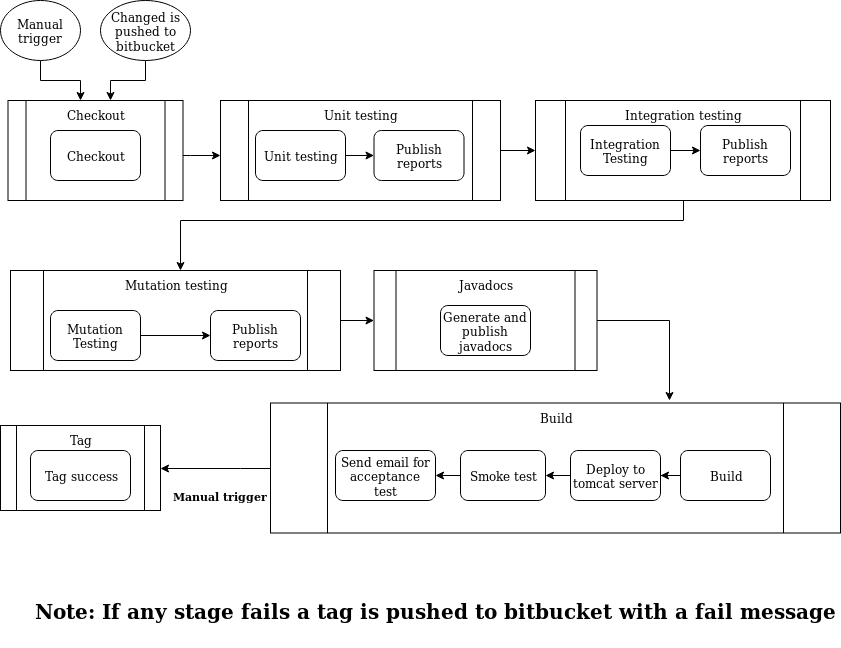

The diagram above was exported from draw.io. Its source (the exported page's mxGraphModel, read from the mxfile embedded in the PNG):
<mxGraphModel dx="1418" dy="776" grid="1" gridSize="10" guides="1" tooltips="1" connect="1" arrows="1" fold="1" page="1" pageScale="1" pageWidth="850" pageHeight="1100" math="0" shadow="0">
  <root>
    <mxCell id="0" />
    <mxCell id="1" parent="0" />
    <mxCell id="NFy65xL-v1--5c4Ajjln-29" value="Tag" style="shape=process;whiteSpace=wrap;html=1;backgroundOutline=1;verticalAlign=top;" vertex="1" parent="1">
      <mxGeometry y="445" width="160" height="85" as="geometry" />
    </mxCell>
    <mxCell id="NFy65xL-v1--5c4Ajjln-30" value="" style="edgeStyle=orthogonalEdgeStyle;rounded=0;orthogonalLoop=1;jettySize=auto;html=1;" edge="1" parent="1" source="NFy65xL-v1--5c4Ajjln-22" target="NFy65xL-v1--5c4Ajjln-29">
      <mxGeometry relative="1" as="geometry">
        <Array as="points">
          <mxPoint x="240" y="488" />
          <mxPoint x="240" y="488" />
        </Array>
      </mxGeometry>
    </mxCell>
    <mxCell id="NFy65xL-v1--5c4Ajjln-22" value="Build" style="shape=process;whiteSpace=wrap;html=1;backgroundOutline=1;verticalAlign=top;" vertex="1" parent="1">
      <mxGeometry x="270" y="422.5" width="570" height="130" as="geometry" />
    </mxCell>
    <mxCell id="NFy65xL-v1--5c4Ajjln-25" value="" style="edgeStyle=orthogonalEdgeStyle;rounded=0;orthogonalLoop=1;jettySize=auto;html=1;" edge="1" parent="1" source="NFy65xL-v1--5c4Ajjln-18">
      <mxGeometry relative="1" as="geometry">
        <mxPoint x="669" y="420" as="targetPoint" />
        <Array as="points">
          <mxPoint x="669" y="340" />
        </Array>
      </mxGeometry>
    </mxCell>
    <mxCell id="NFy65xL-v1--5c4Ajjln-18" value="Javadocs" style="shape=process;whiteSpace=wrap;html=1;backgroundOutline=1;verticalAlign=top;" vertex="1" parent="1">
      <mxGeometry x="373.5" y="290" width="223" height="100" as="geometry" />
    </mxCell>
    <mxCell id="NFy65xL-v1--5c4Ajjln-20" value="" style="edgeStyle=orthogonalEdgeStyle;rounded=0;orthogonalLoop=1;jettySize=auto;html=1;" edge="1" parent="1" source="NFy65xL-v1--5c4Ajjln-12" target="NFy65xL-v1--5c4Ajjln-18">
      <mxGeometry relative="1" as="geometry" />
    </mxCell>
    <mxCell id="NFy65xL-v1--5c4Ajjln-12" value="Mutation testing" style="shape=process;whiteSpace=wrap;html=1;backgroundOutline=1;verticalAlign=top;" vertex="1" parent="1">
      <mxGeometry x="10" y="290" width="330" height="100" as="geometry" />
    </mxCell>
    <mxCell id="NFy65xL-v1--5c4Ajjln-17" value="" style="edgeStyle=orthogonalEdgeStyle;rounded=0;orthogonalLoop=1;jettySize=auto;html=1;" edge="1" parent="1" source="NFy65xL-v1--5c4Ajjln-6" target="NFy65xL-v1--5c4Ajjln-12">
      <mxGeometry relative="1" as="geometry">
        <mxPoint x="180" y="280" as="targetPoint" />
        <Array as="points">
          <mxPoint x="683" y="240" />
          <mxPoint x="180" y="240" />
        </Array>
      </mxGeometry>
    </mxCell>
    <mxCell id="NFy65xL-v1--5c4Ajjln-6" value="Integration testing" style="shape=process;whiteSpace=wrap;html=1;backgroundOutline=1;verticalAlign=top;" vertex="1" parent="1">
      <mxGeometry x="535" y="120" width="295" height="100" as="geometry" />
    </mxCell>
    <mxCell id="NFy65xL-v1--5c4Ajjln-9" value="" style="edgeStyle=orthogonalEdgeStyle;rounded=0;orthogonalLoop=1;jettySize=auto;html=1;" edge="1" parent="1" source="NFy65xL-v1--5c4Ajjln-4" target="NFy65xL-v1--5c4Ajjln-6">
      <mxGeometry relative="1" as="geometry" />
    </mxCell>
    <mxCell id="NFy65xL-v1--5c4Ajjln-4" value="Unit testing" style="shape=process;whiteSpace=wrap;html=1;backgroundOutline=1;verticalAlign=top;" vertex="1" parent="1">
      <mxGeometry x="220" y="120" width="280" height="100" as="geometry" />
    </mxCell>
    <mxCell id="NFy65xL-v1--5c4Ajjln-5" value="" style="edgeStyle=orthogonalEdgeStyle;rounded=0;orthogonalLoop=1;jettySize=auto;html=1;" edge="1" parent="1" source="NFy65xL-v1--5c4Ajjln-3">
      <mxGeometry relative="1" as="geometry">
        <mxPoint x="220" y="175" as="targetPoint" />
        <Array as="points">
          <mxPoint x="190" y="175" />
          <mxPoint x="190" y="175" />
        </Array>
      </mxGeometry>
    </mxCell>
    <mxCell id="NFy65xL-v1--5c4Ajjln-3" value="Checkout" style="shape=process;whiteSpace=wrap;html=1;backgroundOutline=1;verticalAlign=top;" vertex="1" parent="1">
      <mxGeometry x="7.5" y="120" width="175" height="100" as="geometry" />
    </mxCell>
    <mxCell id="Ah3J0XSG7c79xhWEe4b1-2" value="Checkout" style="rounded=1;whiteSpace=wrap;html=1;" parent="1" vertex="1">
      <mxGeometry x="50" y="150" width="90" height="50" as="geometry" />
    </mxCell>
    <mxCell id="Ah3J0XSG7c79xhWEe4b1-11" value="" style="edgeStyle=orthogonalEdgeStyle;rounded=0;orthogonalLoop=1;jettySize=auto;html=1;" parent="1" source="Ah3J0XSG7c79xhWEe4b1-3" target="Ah3J0XSG7c79xhWEe4b1-4" edge="1">
      <mxGeometry relative="1" as="geometry" />
    </mxCell>
    <mxCell id="Ah3J0XSG7c79xhWEe4b1-3" value="Unit testing" style="rounded=1;whiteSpace=wrap;html=1;" parent="1" vertex="1">
      <mxGeometry x="255" y="150" width="90" height="50" as="geometry" />
    </mxCell>
    <mxCell id="Ah3J0XSG7c79xhWEe4b1-14" value="Publish reports" style="rounded=1;whiteSpace=wrap;html=1;" parent="1" vertex="1">
      <mxGeometry x="210" y="330" width="90" height="50" as="geometry" />
    </mxCell>
    <mxCell id="Ah3J0XSG7c79xhWEe4b1-8" value="Generate and publish javadocs" style="rounded=1;whiteSpace=wrap;html=1;" parent="1" vertex="1">
      <mxGeometry x="440" y="325" width="90" height="50" as="geometry" />
    </mxCell>
    <mxCell id="Ah3J0XSG7c79xhWEe4b1-21" value="" style="edgeStyle=orthogonalEdgeStyle;rounded=0;orthogonalLoop=1;jettySize=auto;html=1;" parent="1" source="Ah3J0XSG7c79xhWEe4b1-18" target="Ah3J0XSG7c79xhWEe4b1-20" edge="1">
      <mxGeometry relative="1" as="geometry" />
    </mxCell>
    <mxCell id="Ah3J0XSG7c79xhWEe4b1-18" value="Build" style="rounded=1;whiteSpace=wrap;html=1;" parent="1" vertex="1">
      <mxGeometry x="680" y="470" width="90" height="50" as="geometry" />
    </mxCell>
    <mxCell id="Ah3J0XSG7c79xhWEe4b1-17" value="" style="edgeStyle=orthogonalEdgeStyle;rounded=0;orthogonalLoop=1;jettySize=auto;html=1;" parent="1" source="Ah3J0XSG7c79xhWEe4b1-9" target="Ah3J0XSG7c79xhWEe4b1-14" edge="1">
      <mxGeometry relative="1" as="geometry" />
    </mxCell>
    <mxCell id="Ah3J0XSG7c79xhWEe4b1-9" value="Mutation Testing" style="rounded=1;whiteSpace=wrap;html=1;" parent="1" vertex="1">
      <mxGeometry x="50" y="330" width="90" height="50" as="geometry" />
    </mxCell>
    <mxCell id="Ah3J0XSG7c79xhWEe4b1-30" value="" style="edgeStyle=orthogonalEdgeStyle;rounded=0;orthogonalLoop=1;jettySize=auto;html=1;fontSize=11;" parent="1" source="Ah3J0XSG7c79xhWEe4b1-20" target="Ah3J0XSG7c79xhWEe4b1-25" edge="1">
      <mxGeometry relative="1" as="geometry" />
    </mxCell>
    <mxCell id="Ah3J0XSG7c79xhWEe4b1-20" value="Deploy to tomcat server" style="rounded=1;whiteSpace=wrap;html=1;" parent="1" vertex="1">
      <mxGeometry x="570" y="470" width="90" height="50" as="geometry" />
    </mxCell>
    <mxCell id="Ah3J0XSG7c79xhWEe4b1-22" value="&lt;font style=&quot;font-size: 11px;&quot;&gt;Manual trigger&lt;/font&gt;" style="text;strokeColor=none;fillColor=none;html=1;fontSize=11;fontStyle=1;verticalAlign=middle;align=center;" parent="1" vertex="1">
      <mxGeometry x="170" y="495" width="100" height="40" as="geometry" />
    </mxCell>
    <mxCell id="NFy65xL-v1--5c4Ajjln-28" value="" style="edgeStyle=orthogonalEdgeStyle;rounded=0;orthogonalLoop=1;jettySize=auto;html=1;" edge="1" parent="1" source="Ah3J0XSG7c79xhWEe4b1-25" target="Ah3J0XSG7c79xhWEe4b1-26">
      <mxGeometry relative="1" as="geometry" />
    </mxCell>
    <mxCell id="Ah3J0XSG7c79xhWEe4b1-25" value="Smoke test" style="rounded=1;whiteSpace=wrap;html=1;" parent="1" vertex="1">
      <mxGeometry x="460" y="470" width="85" height="50" as="geometry" />
    </mxCell>
    <mxCell id="Ah3J0XSG7c79xhWEe4b1-26" value="Send email for acceptance test" style="rounded=1;whiteSpace=wrap;html=1;" parent="1" vertex="1">
      <mxGeometry x="335" y="470" width="100" height="50" as="geometry" />
    </mxCell>
    <mxCell id="Ah3J0XSG7c79xhWEe4b1-28" value="Tag success" style="rounded=1;whiteSpace=wrap;html=1;" parent="1" vertex="1">
      <mxGeometry x="30" y="470" width="100" height="50" as="geometry" />
    </mxCell>
    <mxCell id="Ah3J0XSG7c79xhWEe4b1-4" value="Publish reports" style="rounded=1;whiteSpace=wrap;html=1;" parent="1" vertex="1">
      <mxGeometry x="373.5" y="150" width="90" height="50" as="geometry" />
    </mxCell>
    <mxCell id="NFy65xL-v1--5c4Ajjln-2" value="&lt;h4 style=&quot;font-size: 20px&quot; align=&quot;justify&quot;&gt;Note: If any stage fails a tag is pushed to bitbucket with a fail message&lt;/h4&gt;" style="text;strokeColor=none;fillColor=none;html=1;fontSize=24;fontStyle=1;verticalAlign=middle;align=center;" vertex="1" parent="1">
      <mxGeometry x="397.5" y="610" width="75" height="40" as="geometry" />
    </mxCell>
    <mxCell id="NFy65xL-v1--5c4Ajjln-8" value="" style="edgeStyle=orthogonalEdgeStyle;rounded=0;orthogonalLoop=1;jettySize=auto;html=1;" edge="1" parent="1" source="Ah3J0XSG7c79xhWEe4b1-5" target="Ah3J0XSG7c79xhWEe4b1-6">
      <mxGeometry relative="1" as="geometry" />
    </mxCell>
    <mxCell id="Ah3J0XSG7c79xhWEe4b1-5" value="Integration Testing" style="rounded=1;whiteSpace=wrap;html=1;" parent="1" vertex="1">
      <mxGeometry x="580" y="145" width="90" height="50" as="geometry" />
    </mxCell>
    <mxCell id="Ah3J0XSG7c79xhWEe4b1-6" value="Publish reports" style="rounded=1;whiteSpace=wrap;html=1;" parent="1" vertex="1">
      <mxGeometry x="700" y="145" width="90" height="50" as="geometry" />
    </mxCell>
    <mxCell id="NFy65xL-v1--5c4Ajjln-35" value="" style="edgeStyle=orthogonalEdgeStyle;rounded=0;orthogonalLoop=1;jettySize=auto;html=1;" edge="1" parent="1" source="NFy65xL-v1--5c4Ajjln-33" target="NFy65xL-v1--5c4Ajjln-3">
      <mxGeometry relative="1" as="geometry">
        <Array as="points">
          <mxPoint x="40" y="100" />
          <mxPoint x="80" y="100" />
        </Array>
      </mxGeometry>
    </mxCell>
    <mxCell id="NFy65xL-v1--5c4Ajjln-33" value="Manual trigger" style="ellipse;whiteSpace=wrap;html=1;" vertex="1" parent="1">
      <mxGeometry y="20" width="80" height="60" as="geometry" />
    </mxCell>
    <mxCell id="NFy65xL-v1--5c4Ajjln-36" value="" style="edgeStyle=orthogonalEdgeStyle;rounded=0;orthogonalLoop=1;jettySize=auto;html=1;" edge="1" parent="1" source="NFy65xL-v1--5c4Ajjln-34" target="NFy65xL-v1--5c4Ajjln-3">
      <mxGeometry relative="1" as="geometry">
        <Array as="points">
          <mxPoint x="145" y="100" />
          <mxPoint x="110" y="100" />
        </Array>
      </mxGeometry>
    </mxCell>
    <mxCell id="NFy65xL-v1--5c4Ajjln-34" value="Changed is pushed to bitbucket" style="ellipse;whiteSpace=wrap;html=1;" vertex="1" parent="1">
      <mxGeometry x="100" y="20" width="90" height="60" as="geometry" />
    </mxCell>
  </root>
</mxGraphModel>